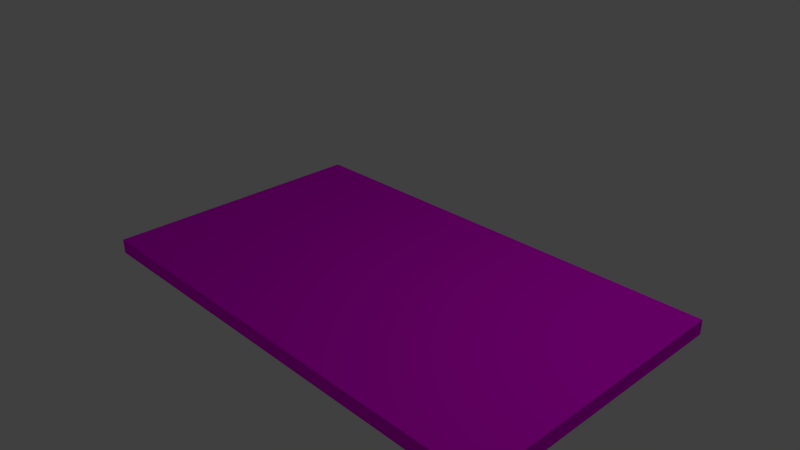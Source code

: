 # Source: alarma.blend  (saved by Blender 2.71.0; exported with 4.5.12 LTS)
import bpy
from mathutils import Matrix  # noqa: F401  (used for matrix-valued properties, if any)

bpy.ops.wm.read_factory_settings(use_empty=True)
scene = bpy.context.scene
scene.name = 'Scene'

# ---- collections
col_collection_1 = bpy.data.collections.new('Collection 1'); scene.collection.children.link(col_collection_1)

# ---- images (referenced by path relative to the original .blend; pixels are not part of the script)
import os
ASSET_DIR = os.environ.get("B2B_ASSET_DIR", "")  # directory of the original .blend (textures are referenced by path, not embedded)
HERE = os.path.dirname(os.path.abspath(__file__))  # packed textures are extracted next to this script under _unpacked/

def load_image(name, relpath, width, height, colorspace="sRGB"):
    """Load a texture the original file referenced (path relative to the .blend, or extracted next to this script)."""
    p = next((c for c in (os.path.join(HERE, relpath), os.path.join(ASSET_DIR, relpath)) if relpath and os.path.exists(c)), "")
    if p:
        img = bpy.data.images.load(p, check_existing=True)
        img.name = name
    else:  # same state as the original file: an image datablock whose file is absent (Cycles renders it pink)
        img = bpy.data.images.new(name, width, height)
        img.source = "FILE"
        img.filepath = "//" + (relpath or name)
    img.colorspace_settings.name = colorspace
    return img
img_alarma_uv_jpg = load_image('alarma_UV.jpg', 'textures/alarma_UV.jpg', 1024, 1024, 'sRGB')

# ---- materials (node trees are filled in below, after node groups)
mat_alarma = bpy.data.materials.new('alarma')
mat_alarma.alpha_threshold = 0.0
mat_alarma.roughness = 0.5
mat_alarma.line_color = (0.0, 0.0, 0.0, 1.0)

# ---- material node trees
mat_alarma.use_nodes = True; mat_alarma.node_tree.nodes.clear()
_N = mat_alarma.node_tree.nodes; _L = mat_alarma.node_tree.links
n0 = _N.new('ShaderNodeOutputMaterial'); n0.name = 'Material Output'; n0.location = (300, 300)
n1 = _N.new('ShaderNodeBsdfDiffuse'); n1.name = 'Diffuse BSDF'; n1.location = (10, 300)
n2 = _N.new('ShaderNodeTexImage'); n2.name = 'Image Texture'; n2.location = (-201, 322)
n2.width = 140
n2.image = img_alarma_uv_jpg
_L.new(n1.outputs[0], n0.inputs[0])
_L.new(n2.outputs[0], n1.inputs[0])
n0.is_active_output = True

# ---- world
world_world = bpy.data.worlds.new('World'); scene.world = world_world
world_world.color = (0.05088, 0.05088, 0.05088)
world_world.use_sun_shadow = False
world_world.sun_shadow_jitter_overblur = 0.0
world_world.cycles.sampling_method = 'MANUAL'
world_world.cycles.sample_map_resolution = 256

# ---- cameras
cam_camera = bpy.data.cameras.new('Camera')
cam_camera.clip_end = 100.0
cam_camera.lens = 35.0
cam_camera.sensor_width = 32.0
cam_camera.sensor_height = 18.0
cam_camera.ortho_scale = 7.314
cam_camera.dof.focus_distance = 0.0

# ---- lights
light_lamp = bpy.data.lights.new('Lamp', 'POINT')
light_lamp.transmission_factor = 0.0
light_lamp.cutoff_distance = 30.0
light_lamp.energy = 100.0
light_lamp.shadow_buffer_clip_start = 1.001
light_lamp.shadow_soft_size = 0.1
light_lamp.shadow_maximum_resolution = 0.006
light_lamp.use_absolute_resolution = True
light_lamp.cycles.use_multiple_importance_sampling = False

# ---- meshes
me_plane = bpy.data.meshes.new('Plane')
me_plane.from_pydata([(-2.65, -2.124, 0.0), (3.732, -2.124, 0.0), (-2.65, 1.599, 0.0), (3.732, 1.599, 0.0), (-2.65, -2.124, -0.1967), (3.732, -2.124, -0.1967), (-2.65, 1.599, -0.1967), (3.732, 1.599, -0.1967)], [], [(0, 1, 3, 2), (4, 6, 7, 5), (3, 2, 6, 7), (1, 3, 7, 5), (0, 1, 5, 4), (2, 0, 4, 6)])
_uv = me_plane.uv_layers.new(name='UVMap')
_uv.uv.foreach_set('vector', [1.187e-07, 0.857, 0.0, 6.404e-08, 0.4633, 0.0, 0.4633, 0.857, 0.9266, 0.857, 0.4633, 0.857, 0.4633, 6.404e-08, 0.9266, 0.0, 0.9511, 0.0, 0.9511, 0.857, 0.9266, 0.857, 0.9266, 0.0, 0.9755, 0.5, 0.9755, 0.0, 1.0, 0.0, 1.0, 0.5, 0.9511, 0.857, 0.9511, 0.0, 0.9755, 0.0, 0.9755, 0.857, 0.9755, 1.0, 0.9755, 0.5, 1.0, 0.5, 1.0, 1.0])
me_plane.materials.append(mat_alarma)
me_plane.use_remesh_preserve_volume = False
me_plane.use_remesh_preserve_attributes = False
me_plane.use_mirror_vertex_groups = False
me_plane.update()

# ---- objects
ob_plane = bpy.data.objects.new('Plane', me_plane)
ob_lamp = bpy.data.objects.new('Lamp', light_lamp)
ob_camera = bpy.data.objects.new('Camera', cam_camera)

# ---- transforms, parenting, visibility, modifiers, constraints
ob_plane.location = (0.0, 0.0, 0.0)
ob_plane.lineart.crease_threshold = 0.0
ob_lamp.location = (4.076, 1.005, 5.904)
ob_lamp.rotation_euler = (0.6503, 0.05522, 1.866)
ob_lamp.lock_rotations_4d = False
ob_lamp.empty_display_type = 'ARROWS'
ob_lamp.color = (0.0, 0.0, 0.0, 0.0)
ob_lamp.lineart.crease_threshold = 0.0
ob_camera.location = (7.481, -6.508, 5.344)
ob_camera.rotation_euler = (1.109, 0.01082, 0.8149)
ob_camera.lock_rotations_4d = False
ob_camera.empty_display_type = 'ARROWS'
ob_camera.color = (0.0, 0.0, 0.0, 0.0)
ob_camera.display_type = 'WIRE'
ob_camera.lineart.crease_threshold = 0.0

# ---- collection membership
col_collection_1.objects.link(ob_plane)
col_collection_1.objects.link(ob_lamp)
col_collection_1.objects.link(ob_camera)

# ---- scene / render settings (as saved in the file)
scene.camera = ob_camera
scene.frame_start = 1; scene.frame_end = 250; scene.frame_set(1)
scene.render.engine = 'CYCLES'
scene.render.resolution_percentage = 50
scene.render.dither_intensity = 0.0
scene.cycles.use_denoising = False
scene.cycles.samples = 10
scene.cycles.sampling_pattern = 'TABULATED_SOBOL'
scene.cycles.light_sampling_threshold = 0.0
scene.cycles.use_adaptive_sampling = False
scene.cycles.use_light_tree = False
scene.cycles.blur_glossy = 0.0
scene.cycles.volume_bounces = 1
scene.cycles.pixel_filter_type = 'GAUSSIAN'
scene.cycles.sample_clamp_indirect = 0.0
scene.view_settings.view_transform = 'Standard'
bpy.context.view_layer.update()
